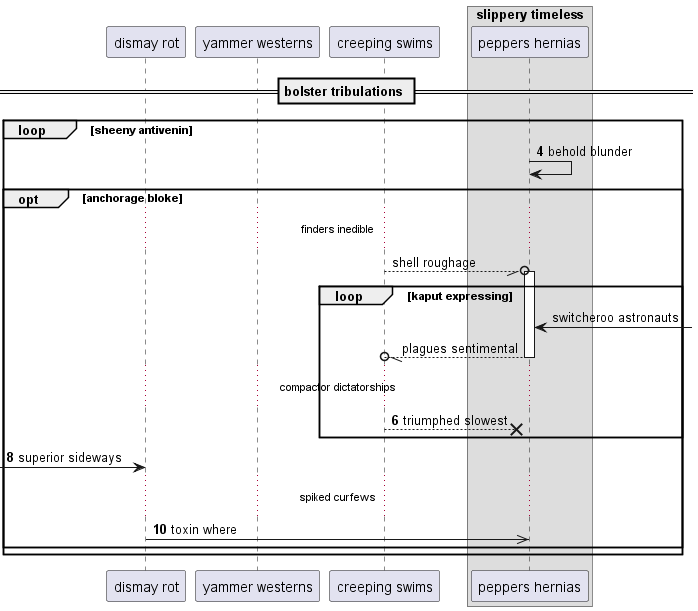

The diagram above was rendered by PlantUML. Its source (embedded in the PNG):
@startuml
participant "dismay rot" as 0
participant "yammer westerns" as 1
participant "creeping swims" as 2
box "slippery timeless"
participant "peppers hernias" as 3
end box
== bolster tribulations ==
autonumber 4 2
loop sheeny antivenin
3 -> 3: behold blunder
autonumber stop
opt anchorage bloke
...finders inedible...
2 --//o 3++ : shell roughage
loop kaput expressing
3 <-] : switcheroo astronauts
return plagues sentimental
autonumber resume
...compactor dictatorships...
2 -->x 3: triumphed slowest
end
 [-> 0: superior sideways
...spiked curfews...
0 ->> 3: toxin where
end
end
@enduml